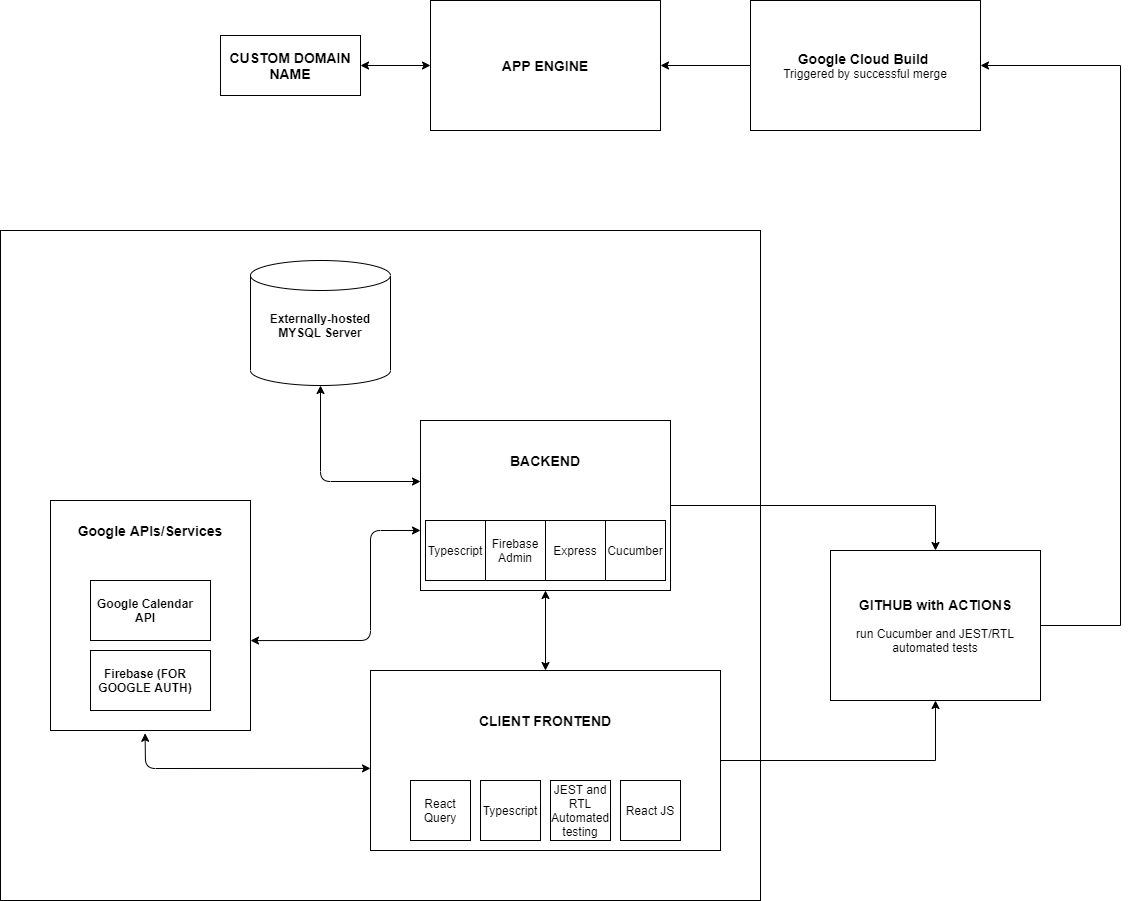

The diagram above was exported from draw.io. Its source (the exported page's mxGraphModel, read from the mxfile embedded in the PNG):
<mxGraphModel dx="2579" dy="993" grid="1" gridSize="10" guides="1" tooltips="1" connect="1" arrows="1" fold="1" page="1" pageScale="1" pageWidth="850" pageHeight="1100" math="0" shadow="0">
  <root>
    <mxCell id="0" />
    <mxCell id="1" parent="0" />
    <mxCell id="YUwXEVcKEq192IMXhRga-72" value="" style="rounded=0;whiteSpace=wrap;html=1;" vertex="1" parent="1">
      <mxGeometry x="-330" y="430" width="760" height="670" as="geometry" />
    </mxCell>
    <mxCell id="YUwXEVcKEq192IMXhRga-8" value="" style="group" vertex="1" connectable="0" parent="1">
      <mxGeometry x="40" y="870" width="350" height="180" as="geometry" />
    </mxCell>
    <mxCell id="YUwXEVcKEq192IMXhRga-1" value="" style="rounded=0;whiteSpace=wrap;html=1;" vertex="1" parent="YUwXEVcKEq192IMXhRga-8">
      <mxGeometry width="350" height="180" as="geometry" />
    </mxCell>
    <mxCell id="YUwXEVcKEq192IMXhRga-3" value="React Query" style="whiteSpace=wrap;html=1;aspect=fixed;" vertex="1" parent="YUwXEVcKEq192IMXhRga-8">
      <mxGeometry x="40" y="110" width="60" height="60" as="geometry" />
    </mxCell>
    <mxCell id="YUwXEVcKEq192IMXhRga-4" value="Typescript" style="whiteSpace=wrap;html=1;aspect=fixed;" vertex="1" parent="YUwXEVcKEq192IMXhRga-8">
      <mxGeometry x="110" y="110" width="60" height="60" as="geometry" />
    </mxCell>
    <mxCell id="YUwXEVcKEq192IMXhRga-5" value="JEST and RTL Automated testing" style="whiteSpace=wrap;html=1;aspect=fixed;" vertex="1" parent="YUwXEVcKEq192IMXhRga-8">
      <mxGeometry x="180" y="110" width="60" height="60" as="geometry" />
    </mxCell>
    <mxCell id="YUwXEVcKEq192IMXhRga-6" value="React JS" style="whiteSpace=wrap;html=1;aspect=fixed;" vertex="1" parent="YUwXEVcKEq192IMXhRga-8">
      <mxGeometry x="250" y="110" width="60" height="60" as="geometry" />
    </mxCell>
    <mxCell id="YUwXEVcKEq192IMXhRga-7" value="&lt;b&gt;&lt;font style=&quot;font-size: 14px&quot;&gt;CLIENT FRONTEND&lt;/font&gt;&lt;/b&gt;" style="text;html=1;strokeColor=none;fillColor=none;align=center;verticalAlign=middle;whiteSpace=wrap;rounded=0;" vertex="1" parent="YUwXEVcKEq192IMXhRga-8">
      <mxGeometry x="90" y="40" width="170" height="20" as="geometry" />
    </mxCell>
    <mxCell id="YUwXEVcKEq192IMXhRga-11" value="" style="endArrow=classic;startArrow=classic;html=1;entryX=0.5;entryY=1;entryDx=0;entryDy=0;exitX=0.5;exitY=0;exitDx=0;exitDy=0;" edge="1" parent="1" source="YUwXEVcKEq192IMXhRga-1" target="YUwXEVcKEq192IMXhRga-10">
      <mxGeometry width="50" height="50" relative="1" as="geometry">
        <mxPoint x="300" y="840" as="sourcePoint" />
        <mxPoint x="350" y="790" as="targetPoint" />
      </mxGeometry>
    </mxCell>
    <mxCell id="YUwXEVcKEq192IMXhRga-20" value="" style="group" vertex="1" connectable="0" parent="1">
      <mxGeometry x="90" y="620" width="250" height="170" as="geometry" />
    </mxCell>
    <mxCell id="YUwXEVcKEq192IMXhRga-10" value="" style="rounded=0;whiteSpace=wrap;html=1;" vertex="1" parent="YUwXEVcKEq192IMXhRga-20">
      <mxGeometry width="250" height="170" as="geometry" />
    </mxCell>
    <mxCell id="YUwXEVcKEq192IMXhRga-12" value="&lt;b&gt;&lt;font style=&quot;font-size: 14px&quot;&gt;BACKEND&lt;/font&gt;&lt;/b&gt;" style="text;html=1;strokeColor=none;fillColor=none;align=center;verticalAlign=middle;whiteSpace=wrap;rounded=0;" vertex="1" parent="YUwXEVcKEq192IMXhRga-20">
      <mxGeometry x="40" y="30" width="170" height="20" as="geometry" />
    </mxCell>
    <mxCell id="YUwXEVcKEq192IMXhRga-13" value="Typescript" style="whiteSpace=wrap;html=1;aspect=fixed;" vertex="1" parent="YUwXEVcKEq192IMXhRga-20">
      <mxGeometry x="5" y="100" width="60" height="60" as="geometry" />
    </mxCell>
    <mxCell id="YUwXEVcKEq192IMXhRga-14" value="Express" style="whiteSpace=wrap;html=1;aspect=fixed;" vertex="1" parent="YUwXEVcKEq192IMXhRga-20">
      <mxGeometry x="125" y="100" width="60" height="60" as="geometry" />
    </mxCell>
    <mxCell id="YUwXEVcKEq192IMXhRga-24" value="Firebase Admin" style="whiteSpace=wrap;html=1;aspect=fixed;" vertex="1" parent="YUwXEVcKEq192IMXhRga-20">
      <mxGeometry x="65" y="100" width="60" height="60" as="geometry" />
    </mxCell>
    <mxCell id="YUwXEVcKEq192IMXhRga-29" value="Cucumber" style="whiteSpace=wrap;html=1;aspect=fixed;" vertex="1" parent="YUwXEVcKEq192IMXhRga-20">
      <mxGeometry x="185" y="100" width="60" height="60" as="geometry" />
    </mxCell>
    <mxCell id="YUwXEVcKEq192IMXhRga-26" value="" style="endArrow=classic;startArrow=classic;html=1;exitX=0.5;exitY=1;exitDx=0;exitDy=0;exitPerimeter=0;" edge="1" parent="1" source="YUwXEVcKEq192IMXhRga-62">
      <mxGeometry width="50" height="50" relative="1" as="geometry">
        <mxPoint x="24.999999999999773" y="580" as="sourcePoint" />
        <mxPoint x="90" y="681" as="targetPoint" />
        <Array as="points">
          <mxPoint x="-10" y="681" />
        </Array>
      </mxGeometry>
    </mxCell>
    <mxCell id="YUwXEVcKEq192IMXhRga-31" style="edgeStyle=orthogonalEdgeStyle;rounded=0;orthogonalLoop=1;jettySize=auto;html=1;exitX=1;exitY=0.5;exitDx=0;exitDy=0;entryX=0.5;entryY=0;entryDx=0;entryDy=0;" edge="1" parent="1" source="YUwXEVcKEq192IMXhRga-10" target="YUwXEVcKEq192IMXhRga-36">
      <mxGeometry relative="1" as="geometry">
        <mxPoint x="520" y="704" as="targetPoint" />
      </mxGeometry>
    </mxCell>
    <mxCell id="YUwXEVcKEq192IMXhRga-33" style="edgeStyle=orthogonalEdgeStyle;rounded=0;orthogonalLoop=1;jettySize=auto;html=1;exitX=1;exitY=0.5;exitDx=0;exitDy=0;entryX=0.5;entryY=1;entryDx=0;entryDy=0;" edge="1" parent="1" source="YUwXEVcKEq192IMXhRga-1" target="YUwXEVcKEq192IMXhRga-36">
      <mxGeometry relative="1" as="geometry">
        <mxPoint x="520" y="960" as="targetPoint" />
      </mxGeometry>
    </mxCell>
    <mxCell id="YUwXEVcKEq192IMXhRga-40" style="edgeStyle=orthogonalEdgeStyle;rounded=0;orthogonalLoop=1;jettySize=auto;html=1;entryX=1;entryY=0.5;entryDx=0;entryDy=0;" edge="1" parent="1" source="YUwXEVcKEq192IMXhRga-36" target="YUwXEVcKEq192IMXhRga-37">
      <mxGeometry relative="1" as="geometry">
        <mxPoint x="650" y="380" as="targetPoint" />
        <Array as="points">
          <mxPoint x="790" y="825" />
          <mxPoint x="790" y="265" />
        </Array>
      </mxGeometry>
    </mxCell>
    <mxCell id="YUwXEVcKEq192IMXhRga-36" value="&lt;b&gt;&lt;font style=&quot;font-size: 14px&quot;&gt;GITHUB with ACTIONS&lt;/font&gt;&lt;br&gt;&lt;/b&gt;&lt;br&gt;run Cucumber and JEST/RTL automated tests" style="rounded=0;whiteSpace=wrap;html=1;" vertex="1" parent="1">
      <mxGeometry x="500" y="750" width="210" height="150" as="geometry" />
    </mxCell>
    <mxCell id="YUwXEVcKEq192IMXhRga-37" value="&lt;b&gt;&lt;font style=&quot;font-size: 14px&quot;&gt;Google Cloud Build &lt;/font&gt;&lt;/b&gt;&lt;br&gt;Triggered by successful merge" style="rounded=0;whiteSpace=wrap;html=1;" vertex="1" parent="1">
      <mxGeometry x="420" y="200" width="230" height="130" as="geometry" />
    </mxCell>
    <mxCell id="YUwXEVcKEq192IMXhRga-41" value="&lt;b&gt;&lt;font style=&quot;font-size: 14px&quot;&gt;APP ENGINE&lt;/font&gt;&lt;/b&gt;" style="rounded=0;whiteSpace=wrap;html=1;" vertex="1" parent="1">
      <mxGeometry x="100" y="200" width="230" height="130" as="geometry" />
    </mxCell>
    <mxCell id="YUwXEVcKEq192IMXhRga-42" value="" style="endArrow=classic;html=1;entryX=1;entryY=0.5;entryDx=0;entryDy=0;exitX=0;exitY=0.5;exitDx=0;exitDy=0;" edge="1" parent="1" source="YUwXEVcKEq192IMXhRga-37" target="YUwXEVcKEq192IMXhRga-41">
      <mxGeometry width="50" height="50" relative="1" as="geometry">
        <mxPoint x="340" y="650" as="sourcePoint" />
        <mxPoint x="390" y="600" as="targetPoint" />
      </mxGeometry>
    </mxCell>
    <mxCell id="YUwXEVcKEq192IMXhRga-45" value="" style="endArrow=classic;startArrow=classic;html=1;entryX=0;entryY=0.544;entryDx=0;entryDy=0;entryPerimeter=0;exitX=0.473;exitY=1.012;exitDx=0;exitDy=0;exitPerimeter=0;" edge="1" parent="1" source="YUwXEVcKEq192IMXhRga-47" target="YUwXEVcKEq192IMXhRga-1">
      <mxGeometry width="50" height="50" relative="1" as="geometry">
        <mxPoint x="-80" y="968" as="sourcePoint" />
        <mxPoint x="60" y="930" as="targetPoint" />
        <Array as="points">
          <mxPoint x="-185" y="968" />
        </Array>
      </mxGeometry>
    </mxCell>
    <mxCell id="YUwXEVcKEq192IMXhRga-52" value="" style="group" vertex="1" connectable="0" parent="1">
      <mxGeometry x="-280" y="700" width="200" height="230" as="geometry" />
    </mxCell>
    <mxCell id="YUwXEVcKEq192IMXhRga-47" value="&#10;&#10;&lt;b style=&quot;color: rgb(0, 0, 0); font-family: helvetica; font-size: 12px; font-style: normal; letter-spacing: normal; text-align: center; text-indent: 0px; text-transform: none; word-spacing: 0px; background-color: rgb(248, 249, 250);&quot;&gt;BACKEND&lt;/b&gt;&#10;&#10;" style="rounded=0;whiteSpace=wrap;html=1;" vertex="1" parent="YUwXEVcKEq192IMXhRga-52">
      <mxGeometry width="200" height="230" as="geometry" />
    </mxCell>
    <mxCell id="YUwXEVcKEq192IMXhRga-43" value="" style="group" vertex="1" connectable="0" parent="YUwXEVcKEq192IMXhRga-52">
      <mxGeometry x="40" y="150" width="120" height="60" as="geometry" />
    </mxCell>
    <mxCell id="YUwXEVcKEq192IMXhRga-21" value="" style="rounded=0;whiteSpace=wrap;html=1;" vertex="1" parent="YUwXEVcKEq192IMXhRga-43">
      <mxGeometry width="120" height="60" as="geometry" />
    </mxCell>
    <mxCell id="YUwXEVcKEq192IMXhRga-22" value="&lt;b&gt;Firebase (FOR GOOGLE AUTH)&lt;/b&gt;" style="text;html=1;strokeColor=none;fillColor=none;align=center;verticalAlign=middle;whiteSpace=wrap;rounded=0;" vertex="1" parent="YUwXEVcKEq192IMXhRga-43">
      <mxGeometry y="20" width="110" height="20" as="geometry" />
    </mxCell>
    <mxCell id="YUwXEVcKEq192IMXhRga-48" value="" style="group" vertex="1" connectable="0" parent="YUwXEVcKEq192IMXhRga-52">
      <mxGeometry x="40" y="80" width="120" height="60" as="geometry" />
    </mxCell>
    <mxCell id="YUwXEVcKEq192IMXhRga-49" value="" style="rounded=0;whiteSpace=wrap;html=1;" vertex="1" parent="YUwXEVcKEq192IMXhRga-48">
      <mxGeometry width="120" height="60" as="geometry" />
    </mxCell>
    <mxCell id="YUwXEVcKEq192IMXhRga-50" value="&lt;b&gt;Google Calendar API&lt;/b&gt;" style="text;html=1;strokeColor=none;fillColor=none;align=center;verticalAlign=middle;whiteSpace=wrap;rounded=0;" vertex="1" parent="YUwXEVcKEq192IMXhRga-48">
      <mxGeometry y="20" width="110" height="20" as="geometry" />
    </mxCell>
    <mxCell id="YUwXEVcKEq192IMXhRga-51" value="&lt;b&gt;&lt;font style=&quot;font-size: 14px&quot;&gt;Google APIs/Services&lt;/font&gt;&lt;/b&gt;" style="text;html=1;strokeColor=none;fillColor=none;align=center;verticalAlign=middle;whiteSpace=wrap;rounded=0;" vertex="1" parent="YUwXEVcKEq192IMXhRga-52">
      <mxGeometry x="15" y="20" width="170" height="20" as="geometry" />
    </mxCell>
    <mxCell id="YUwXEVcKEq192IMXhRga-55" value="" style="endArrow=classic;startArrow=classic;html=1;entryX=0;entryY=0.647;entryDx=0;entryDy=0;entryPerimeter=0;exitX=1;exitY=0.609;exitDx=0;exitDy=0;exitPerimeter=0;" edge="1" parent="1" source="YUwXEVcKEq192IMXhRga-47" target="YUwXEVcKEq192IMXhRga-10">
      <mxGeometry width="50" height="50" relative="1" as="geometry">
        <mxPoint x="70" y="790" as="sourcePoint" />
        <mxPoint x="120" y="740" as="targetPoint" />
        <Array as="points">
          <mxPoint x="40" y="840" />
          <mxPoint x="40" y="730" />
        </Array>
      </mxGeometry>
    </mxCell>
    <mxCell id="YUwXEVcKEq192IMXhRga-59" value="&lt;span style=&quot;font-size: 14px&quot;&gt;&lt;b&gt;CUSTOM DOMAIN NAME&lt;/b&gt;&lt;/span&gt;" style="rounded=0;whiteSpace=wrap;html=1;" vertex="1" parent="1">
      <mxGeometry x="-110" y="235" width="140" height="60" as="geometry" />
    </mxCell>
    <mxCell id="YUwXEVcKEq192IMXhRga-62" value="" style="shape=cylinder3;whiteSpace=wrap;html=1;boundedLbl=1;backgroundOutline=1;size=15;" vertex="1" parent="1">
      <mxGeometry x="-80" y="460" width="140" height="125" as="geometry" />
    </mxCell>
    <mxCell id="YUwXEVcKEq192IMXhRga-63" value="&lt;b&gt;Externally-hosted MYSQL Server&lt;/b&gt;" style="text;html=1;strokeColor=none;fillColor=none;align=center;verticalAlign=middle;whiteSpace=wrap;rounded=0;" vertex="1" parent="1">
      <mxGeometry x="-70" y="510" width="120" height="30" as="geometry" />
    </mxCell>
    <mxCell id="YUwXEVcKEq192IMXhRga-70" value="" style="endArrow=classic;startArrow=classic;html=1;entryX=0;entryY=0.5;entryDx=0;entryDy=0;" edge="1" parent="1" source="YUwXEVcKEq192IMXhRga-59" target="YUwXEVcKEq192IMXhRga-41">
      <mxGeometry width="50" height="50" relative="1" as="geometry">
        <mxPoint x="180" y="540" as="sourcePoint" />
        <mxPoint x="98" y="371" as="targetPoint" />
      </mxGeometry>
    </mxCell>
  </root>
</mxGraphModel>